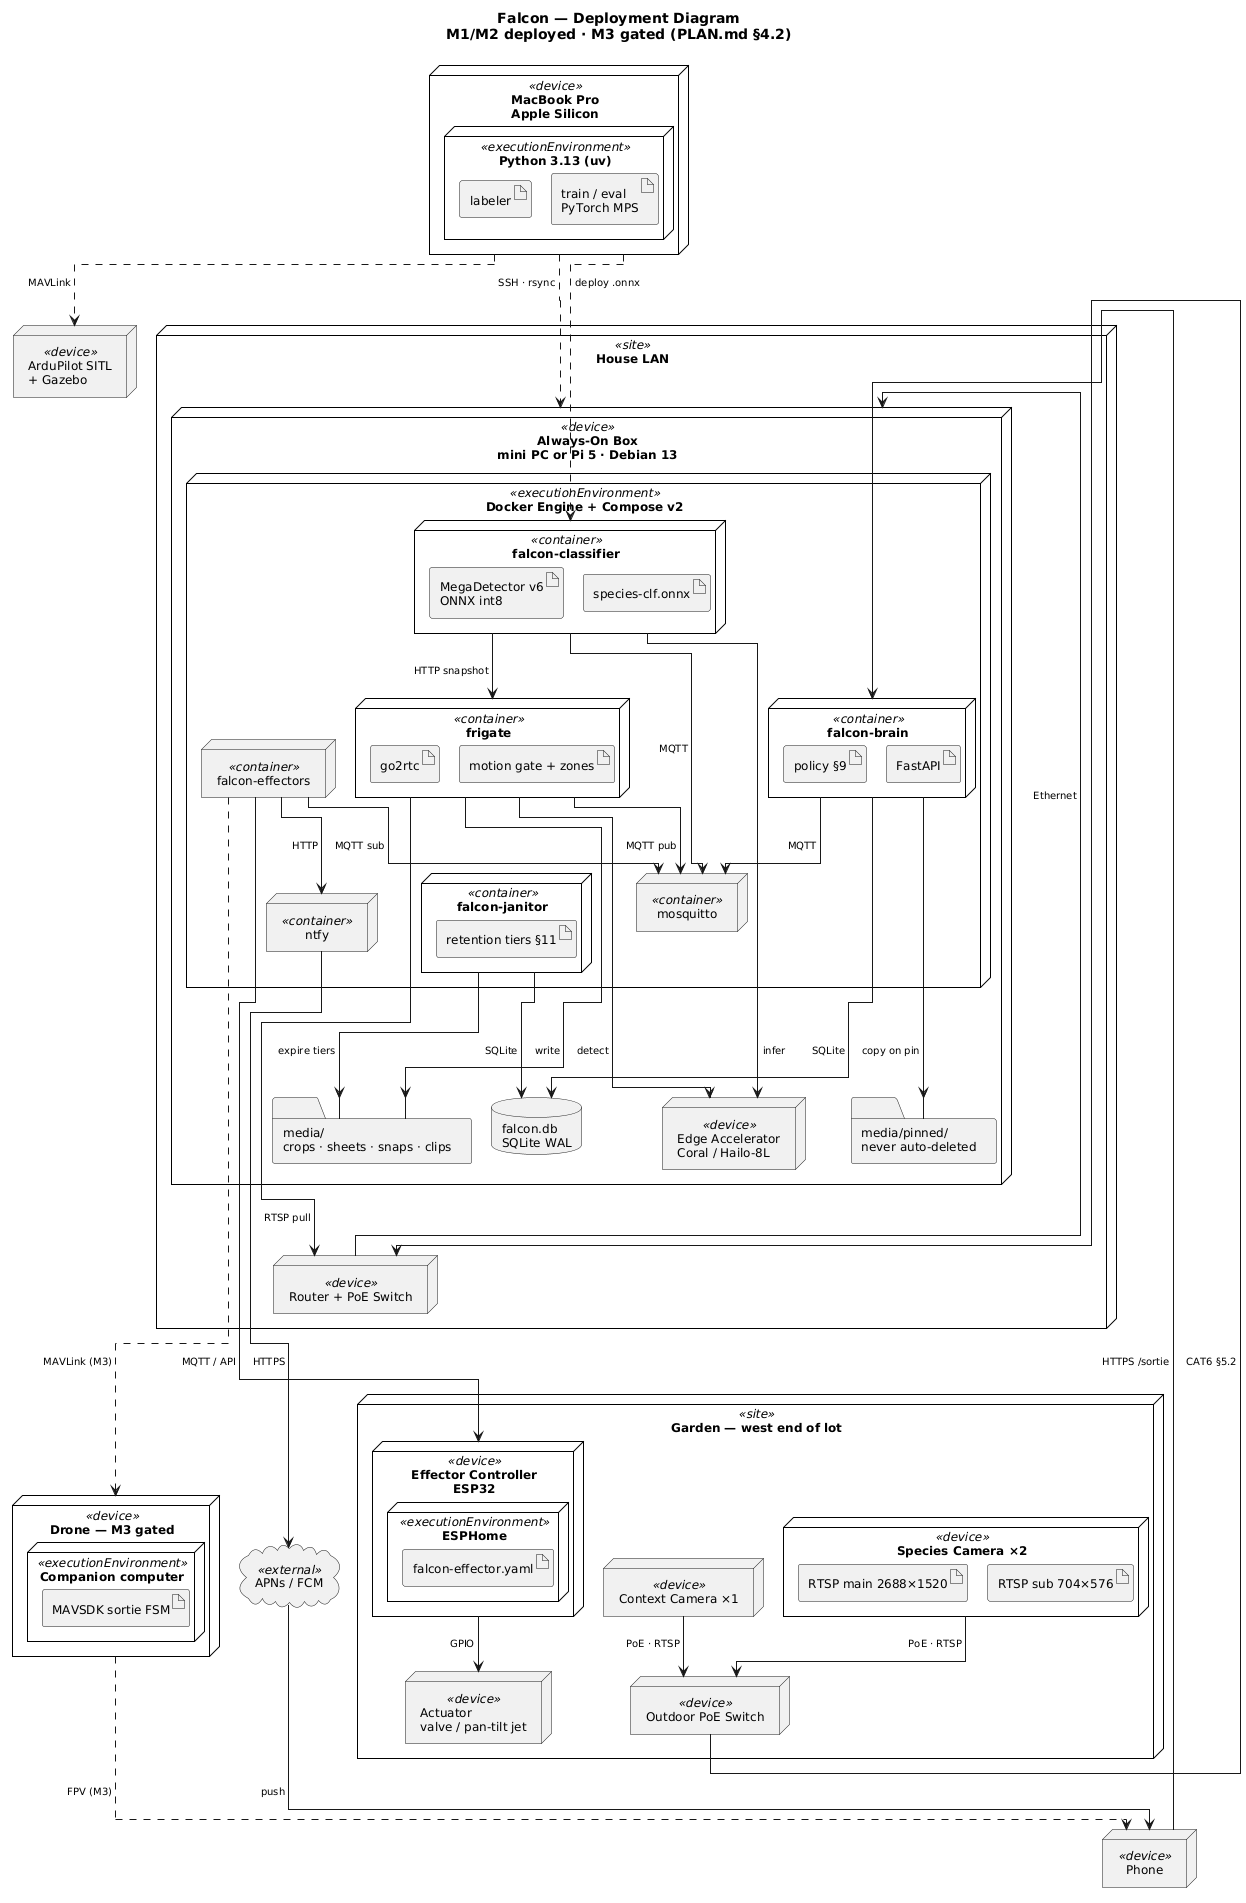

The diagram above was rendered by PlantUML. Its source (embedded in the PNG):
@startuml falcon-deployment
' Falcon — UML Deployment Diagram
' Canonical source. Render: plantuml -tsvg docs/deployment.puml
' Protocol/port detail lives in DEPLOYMENT.md; edge labels here stay terse
' so graphviz can lay the graph out legibly.

title Falcon — Deployment Diagram\nM1/M2 deployed · M3 gated (PLAN.md §4.2)

!pragma layout elk
skinparam shadowing false
skinparam nodesep 12
skinparam ranksep 28
skinparam defaultFontSize 12
skinparam ArrowFontSize 10

'=========================== GARDEN ===========================
node "Garden — west end of lot" <<site>> {
  node "Species Camera ×2" <<device>> as CAM {
    artifact "RTSP main 2688×1520" as A_MAIN
    artifact "RTSP sub 704×576" as A_SUB
  }
  node "Context Camera ×1" <<device>> as CAMW
  node "Outdoor PoE Switch" <<device>> as SW_YARD
  node "Effector Controller\nESP32" <<device>> as ESP {
    node "ESPHome" <<executionEnvironment>> {
      artifact "falcon-effector.yaml" as A_ESP
    }
  }
  node "Actuator\nvalve / pan-tilt jet" <<device>> as ACT
}

'=========================== HOUSE LAN ===========================
node "House LAN" <<site>> {
  node "Router + PoE Switch" <<device>> as SW_HOUSE

  node "Always-On Box\nmini PC or Pi 5 · Debian 13" <<device>> as BOX {
    node "Edge Accelerator\nCoral / Hailo-8L" <<device>> as TPU
    database "falcon.db\nSQLite WAL" as DB
    folder "media/\ncrops · sheets · snaps · clips" as MEDIA
    folder "media/pinned/\nnever auto-deleted" as PINNED

    node "Docker Engine + Compose v2" <<executionEnvironment>> as DOCKER {
      node "frigate" <<container>> as C_FRIGATE {
        artifact "go2rtc" as A_G2R
        artifact "motion gate + zones" as A_ZONE
      }
      node "mosquitto" <<container>> as C_MQTT
      node "falcon-classifier" <<container>> as C_CLS {
        artifact "MegaDetector v6\nONNX int8" as A_MD
        artifact "species-clf.onnx" as A_SPC
      }
      node "falcon-brain" <<container>> as C_BRAIN {
        artifact "policy §9" as A_POL
        artifact "FastAPI" as A_API
      }
      node "falcon-effectors" <<container>> as C_EFF
      node "falcon-janitor" <<container>> as C_JAN {
        artifact "retention tiers §11" as A_JAN
      }
      node "ntfy" <<container>> as C_NTFY
    }
  }
}

'=========================== OFF-LAN ===========================
node "MacBook Pro\nApple Silicon" <<device>> as MAC {
  node "Python 3.13 (uv)" <<executionEnvironment>> {
    artifact "labeler" as A_LBL
    artifact "train / eval\nPyTorch MPS" as A_TRAIN
  }
}
node "Phone" <<device>> as PHONE
cloud "APNs / FCM" <<external>> as PUSH

'=========================== M3 (GATED) ===========================
node "Drone — M3 gated" <<device>> as DRONE {
  node "Companion computer" <<executionEnvironment>> {
    artifact "MAVSDK sortie FSM" as A_SORTIE
  }
}
node "ArduPilot SITL\n+ Gazebo" <<device>> as SITL

'=========================== PATHS ===========================
CAM     --> SW_YARD  : "PoE · RTSP"
CAMW    --> SW_YARD  : "PoE · RTSP"
SW_YARD --> SW_HOUSE : "CAT6 §5.2"
SW_HOUSE --> BOX     : "Ethernet"

C_FRIGATE --> SW_HOUSE : "RTSP pull"
C_FRIGATE --> TPU      : "detect"
C_FRIGATE --> C_MQTT   : "MQTT pub"
C_FRIGATE --> MEDIA    : "write"

C_CLS --> C_MQTT    : "MQTT"
C_CLS --> C_FRIGATE : "HTTP snapshot"
C_CLS --> TPU       : "infer"

C_BRAIN --> C_MQTT : "MQTT"
C_BRAIN --> DB     : "SQLite"
C_BRAIN --> PINNED : "copy on pin"
C_JAN   --> MEDIA  : "expire tiers"
C_JAN   --> DB     : "SQLite"

C_EFF --> C_MQTT : "MQTT sub"
C_EFF --> ESP    : "MQTT / API"
C_EFF --> C_NTFY : "HTTP"
ESP   --> ACT    : "GPIO"

C_NTFY --> PUSH    : "HTTPS"
PUSH   --> PHONE   : "push"
PHONE  --> C_BRAIN : "HTTPS /sortie"

MAC ..> BOX   : "SSH · rsync"
MAC ..> C_CLS : "deploy .onnx"
MAC ..> SITL  : "MAVLink"

C_EFF ..> DRONE : "MAVLink (M3)"
DRONE ..> PHONE : "FPV (M3)"

@enduml